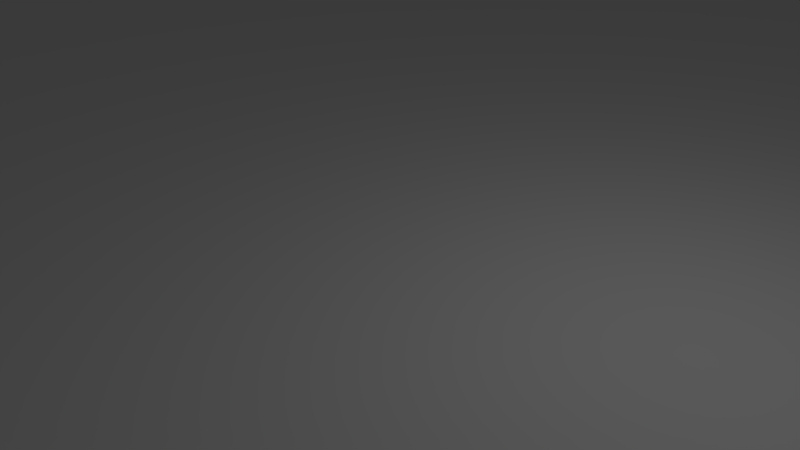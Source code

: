 # Source: chessboard.blend  (saved by Blender 2.79.0; exported with 4.5.12 LTS)
import bpy
from mathutils import Matrix  # noqa: F401  (used for matrix-valued properties, if any)

bpy.ops.wm.read_factory_settings(use_empty=True)
scene = bpy.context.scene
scene.name = 'Scene'

# ---- collections
col_collection_1 = bpy.data.collections.new('Collection 1'); scene.collection.children.link(col_collection_1)

# ---- world
world_world = bpy.data.worlds.new('World'); scene.world = world_world
world_world.color = (0.05088, 0.05088, 0.05088)
world_world.use_sun_shadow = False
world_world.sun_shadow_jitter_overblur = 0.0
world_world.cycles.sampling_method = 'MANUAL'

# ---- cameras
cam_camera = bpy.data.cameras.new('Camera')
cam_camera.clip_end = 100.0
cam_camera.lens = 35.0
cam_camera.sensor_width = 32.0
cam_camera.sensor_height = 18.0
cam_camera.ortho_scale = 7.314
cam_camera.dof.focus_distance = 0.0
cam_camera.dof.aperture_fstop = 128.0

# ---- lights
light_lamp = bpy.data.lights.new('Lamp', 'POINT')
light_lamp.transmission_factor = 0.0
light_lamp.cutoff_distance = 30.0
light_lamp.energy = 100.0
light_lamp.shadow_buffer_clip_start = 1.001
light_lamp.shadow_soft_size = 0.1
light_lamp.shadow_maximum_resolution = 0.006
light_lamp.use_absolute_resolution = True

# ---- meshes
me_plane_001 = bpy.data.meshes.new('Plane.001')
me_plane_001.from_pydata([(21.22, -0.644, -0.0001621), (21.22, -0.644, 9.5), (21.66, -0.6873, -0.0001621), (21.66, -0.6873, 9.5), (22.08, -0.8153, -0.0001621), (22.08, -0.8153, 9.5), (22.47, -1.023, -0.0001621), (22.47, -1.023, 9.5), (22.81, -1.303, -0.0001621), (22.81, -1.303, 9.5), (23.09, -1.644, -0.0001621), (23.09, -1.644, 9.5), (23.3, -2.033, -0.0001621), (23.3, -2.033, 9.5), (23.43, -2.455, -0.0001621), (23.43, -2.455, 9.5), (23.47, -2.894, -0.0001621), (23.47, -2.894, 9.5), (23.43, -3.333, -0.0001621), (23.43, -3.333, 9.5), (23.3, -3.755, -0.0001621), (23.3, -3.755, 9.5), (23.09, -4.144, -0.0001621), (23.09, -4.144, 9.5), (22.81, -4.485, -0.0001621), (22.81, -4.485, 9.5), (22.47, -4.765, -0.0001621), (22.47, -4.765, 9.5), (22.08, -4.973, -0.0001621), (22.08, -4.973, 9.5), (21.66, -5.101, -0.0001621), (21.66, -5.101, 9.5), (21.22, -5.144, -0.0001621), (21.22, -5.144, 9.5), (20.78, -5.101, -0.0001621), (20.78, -5.101, 9.5), (20.36, -4.973, -0.0001621), (20.36, -4.973, 9.5), (19.97, -4.765, -0.0001621), (19.97, -4.765, 9.5), (19.63, -4.485, -0.0001621), (19.63, -4.485, 9.5), (19.35, -4.144, -0.0001621), (19.35, -4.144, 9.5), (19.14, -3.755, -0.0001621), (19.14, -3.755, 9.5), (19.01, -3.333, -0.0001621), (19.01, -3.333, 9.5), (18.97, -2.894, -0.0001621), (18.97, -2.894, 9.5), (19.01, -2.455, -0.0001621), (19.01, -2.455, 9.5), (19.14, -2.033, -0.0001621), (19.14, -2.033, 9.5), (19.35, -1.644, -0.0001621), (19.35, -1.644, 9.5), (19.63, -1.303, -0.0001621), (19.63, -1.303, 9.5), (19.97, -1.023, -0.0001621), (19.97, -1.023, 9.5), (20.36, -0.8153, -0.0001621), (20.36, -0.8153, 9.5), (20.78, -0.6873, -0.0001621), (20.78, -0.6873, 9.5)], [], [(0, 1, 3, 2), (2, 3, 5, 4), (4, 5, 7, 6), (6, 7, 9, 8), (8, 9, 11, 10), (10, 11, 13, 12), (12, 13, 15, 14), (14, 15, 17, 16), (16, 17, 19, 18), (18, 19, 21, 20), (20, 21, 23, 22), (22, 23, 25, 24), (24, 25, 27, 26), (26, 27, 29, 28), (28, 29, 31, 30), (30, 31, 33, 32), (32, 33, 35, 34), (34, 35, 37, 36), (36, 37, 39, 38), (38, 39, 41, 40), (40, 41, 43, 42), (42, 43, 45, 44), (44, 45, 47, 46), (46, 47, 49, 48), (48, 49, 51, 50), (50, 51, 53, 52), (52, 53, 55, 54), (54, 55, 57, 56), (56, 57, 59, 58), (58, 59, 61, 60), (3, 1, 63, 61, 59, 57, 55, 53, 51, 49, 47, 45, 43, 41, 39, 37, 35, 33, 31, 29, 27, 25, 23, 21, 19, 17, 15, 13, 11, 9, 7, 5), (60, 61, 63, 62), (62, 63, 1, 0), (0, 2, 4, 6, 8, 10, 12, 14, 16, 18, 20, 22, 24, 26, 28, 30, 32, 34, 36, 38, 40, 42, 44, 46, 48, 50, 52, 54, 56, 58, 60, 62)])
me_plane_001.use_remesh_preserve_volume = False
me_plane_001.use_remesh_preserve_attributes = False
me_plane_001.use_mirror_vertex_groups = False
me_plane_001.update()
me_plane = bpy.data.meshes.new('Plane')
me_plane.from_pydata([(-24.0, -24.0, 0.0), (24.0, -24.0, 0.0), (-24.0, 24.0, 0.0), (24.0, 24.0, 0.0), (-24.0, 0.0, 0.0), (0.0, -24.0, 0.0), (24.0, 0.0, 0.0), (0.0, 24.0, 0.0), (0.0, 0.0, 0.0), (-24.0, -12.0, 0.0), (12.0, -24.0, 0.0), (24.0, 12.0, 0.0), (-12.0, 24.0, 0.0), (-24.0, 12.0, 0.0), (-12.0, -24.0, 0.0), (24.0, -12.0, 0.0), (12.0, 24.0, 0.0), (0.0, 12.0, 0.0), (0.0, -12.0, 0.0), (-12.0, 0.0, 0.0), (12.0, 0.0, 0.0), (12.0, -12.0, 0.0), (-12.0, -12.0, 0.0), (-12.0, 12.0, 0.0), (12.0, 12.0, 0.0), (-24.0, -18.0, 0.0), (18.0, -24.0, 0.0), (24.0, 18.0, 0.0), (-18.0, 24.0, 0.0), (-24.0, 6.0, 0.0), (-6.0, -24.0, 0.0), (24.0, -6.0, 0.0), (6.0, 24.0, 0.0), (0.0, 18.0, 0.0), (0.0, -6.0, 0.0), (-18.0, 0.0, 0.0), (6.0, 0.0, 0.0), (-24.0, -6.0, 0.0), (6.0, -24.0, 0.0), (24.0, 6.0, 0.0), (-6.0, 24.0, 0.0), (-24.0, 18.0, 0.0), (-18.0, -24.0, 0.0), (24.0, -18.0, 0.0), (18.0, 24.0, 0.0), (0.0, 6.0, 0.0), (0.0, -18.0, 0.0), (-6.0, 0.0, 0.0), (18.0, 0.0, 0.0), (12.0, -6.0, 0.0), (12.0, -18.0, 0.0), (6.0, -12.0, 0.0), (18.0, -12.0, 0.0), (-12.0, -6.0, 0.0), (-12.0, -18.0, 0.0), (-18.0, -12.0, 0.0), (-6.0, -12.0, 0.0), (-12.0, 18.0, 0.0), (-12.0, 6.0, 0.0), (-18.0, 12.0, 0.0), (-6.0, 12.0, 0.0), (12.0, 18.0, 0.0), (12.0, 6.0, 0.0), (6.0, 12.0, 0.0), (18.0, 12.0, 0.0), (18.0, 6.0, 0.0), (6.0, 6.0, 0.0), (6.0, 18.0, 0.0), (-6.0, 6.0, 0.0), (-18.0, 6.0, 0.0), (-18.0, 18.0, 0.0), (-6.0, -18.0, 0.0), (-18.0, -18.0, 0.0), (-18.0, -6.0, 0.0), (18.0, -18.0, 0.0), (6.0, -18.0, 0.0), (6.0, -6.0, 0.0), (18.0, -6.0, 0.0), (-6.0, -6.0, 0.0), (-6.0, 18.0, 0.0), (18.0, 18.0, 0.0)], [], [(80, 27, 3, 44), (79, 33, 7, 40), (78, 34, 8, 47), (77, 31, 6, 48), (76, 49, 20, 36), (75, 50, 21, 51), (74, 43, 15, 52), (73, 53, 19, 35), (72, 54, 22, 55), (71, 46, 18, 56), (70, 57, 12, 28), (69, 58, 23, 59), (68, 45, 17, 60), (67, 61, 16, 32), (66, 62, 24, 63), (65, 39, 11, 64), (62, 65, 64, 24), (20, 48, 65, 62), (48, 6, 39, 65), (45, 66, 63, 17), (8, 36, 66, 45), (36, 20, 62, 66), (33, 67, 32, 7), (17, 63, 67, 33), (63, 24, 61, 67), (58, 68, 60, 23), (19, 47, 68, 58), (47, 8, 45, 68), (29, 69, 59, 13), (4, 35, 69, 29), (35, 19, 58, 69), (41, 70, 28, 2), (13, 59, 70, 41), (59, 23, 57, 70), (54, 71, 56, 22), (14, 30, 71, 54), (30, 5, 46, 71), (25, 72, 55, 9), (0, 42, 72, 25), (42, 14, 54, 72), (37, 73, 35, 4), (9, 55, 73, 37), (55, 22, 53, 73), (50, 74, 52, 21), (10, 26, 74, 50), (26, 1, 43, 74), (46, 75, 51, 18), (5, 38, 75, 46), (38, 10, 50, 75), (34, 76, 36, 8), (18, 51, 76, 34), (51, 21, 49, 76), (49, 77, 48, 20), (21, 52, 77, 49), (52, 15, 31, 77), (53, 78, 47, 19), (22, 56, 78, 53), (56, 18, 34, 78), (57, 79, 40, 12), (23, 60, 79, 57), (60, 17, 33, 79), (61, 80, 44, 16), (24, 64, 80, 61), (64, 11, 27, 80)])
me_plane.use_remesh_preserve_volume = False
me_plane.use_remesh_preserve_attributes = False
me_plane.use_mirror_vertex_groups = False
me_plane.update()

# ---- objects
ob_plane_001 = bpy.data.objects.new('Plane.001', me_plane_001)
ob_plane = bpy.data.objects.new('Plane', me_plane)
ob_lamp = bpy.data.objects.new('Lamp', light_lamp)
ob_camera = bpy.data.objects.new('Camera', cam_camera)

# ---- transforms, parenting, visibility, modifiers, constraints
ob_plane_001.location = (0.0, 0.0, 0.0)
ob_plane_001.lineart.crease_threshold = 0.0
ob_plane.location = (0.0, 0.0, 0.0)
ob_plane.lineart.crease_threshold = 0.0
ob_lamp.location = (4.076, 1.005, 5.904)
ob_lamp.rotation_euler = (0.6503, 0.05522, 1.866)
ob_lamp.lock_rotations_4d = False
ob_lamp.empty_display_type = 'ARROWS'
ob_lamp.color = (0.0, 0.0, 0.0, 0.0)
ob_lamp.lineart.crease_threshold = 0.0
ob_camera.location = (7.481, -6.508, 5.344)
ob_camera.rotation_euler = (1.109, 0.0, 0.8149)
ob_camera.lock_rotations_4d = False
ob_camera.empty_display_type = 'ARROWS'
ob_camera.color = (0.0, 0.0, 0.0, 0.0)
ob_camera.display_type = 'WIRE'
ob_camera.lineart.crease_threshold = 0.0

# ---- collection membership
col_collection_1.objects.link(ob_plane_001)
col_collection_1.objects.link(ob_plane)
col_collection_1.objects.link(ob_lamp)
col_collection_1.objects.link(ob_camera)

# ---- scene / render settings (as saved in the file)
scene.camera = ob_camera
scene.frame_start = 1; scene.frame_end = 250; scene.frame_set(1)
scene.render.engine = 'BLENDER_EEVEE_NEXT'
scene.render.resolution_percentage = 50
scene.render.dither_intensity = 0.0
scene.cycles.use_denoising = False
scene.cycles.samples = 128
scene.cycles.sampling_pattern = 'TABULATED_SOBOL'
scene.cycles.use_adaptive_sampling = False
scene.cycles.use_light_tree = False
scene.cycles.blur_glossy = 0.0
scene.cycles.sample_clamp_indirect = 0.0
scene.view_settings.view_transform = 'Standard'
bpy.context.view_layer.update()
